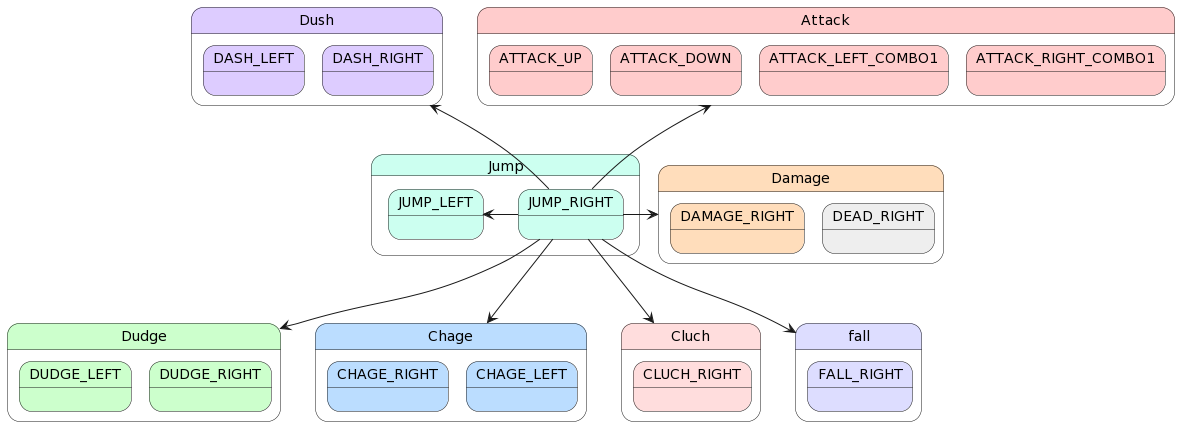

The diagram above was rendered by PlantUML. Its source (embedded in the PNG):
@startuml
state Jump #CCFFF0 {
    state JUMP_LEFT #CCFFF0
    state JUMP_RIGHT #CCFFF0
}

state Dush #DDCCFF {
    state DASH_LEFT #DDCCFF
    state DASH_RIGHT #DDCCFF
}

state Dudge #CCFFCC {
    state DUDGE_LEFT #CCFFCC
    state DUDGE_RIGHT #CCFFCC
}

state Attack #FFCCCC {
    state ATTACK_UP #FFCCCC
    state ATTACK_DOWN #FFCCCC
    state ATTACK_LEFT_COMBO1 #FFCCCC
    state ATTACK_RIGHT_COMBO1 #FFCCCC
}

state Chage #BBDDFF {
    state CHAGE_RIGHT #BBDDFF
    state CHAGE_LEFT #BBDDFF
}

state Damage #FFDDBB {
    state DAMAGE_RIGHT #FFDDBB
    state DEAD_RIGHT #EEEEEE
}

state Cluch #FFDDDD {
    state CLUCH_RIGHT #FFDDDD
}

state fall #DDDDFF {
    state FALL_RIGHT #DDDDFF
}

JUMP_RIGHT -up-> Attack
JUMP_RIGHT -left-> JUMP_LEFT
JUMP_RIGHT -up-> Dush
JUMP_RIGHT --> Dudge
JUMP_RIGHT --> Chage
JUMP_RIGHT -right-> Damage
JUMP_RIGHT --> Cluch
JUMP_RIGHT --> fall
@enduml